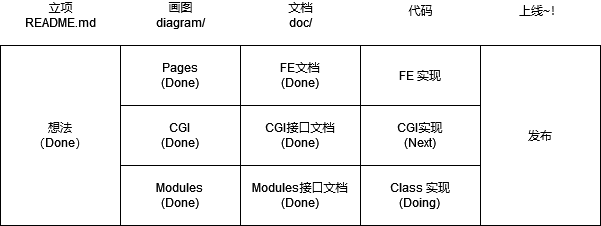

The diagram above was exported from draw.io. Its source (the exported page's mxGraphModel, read from the mxfile embedded in the PNG):
<mxGraphModel dx="6444" dy="629" grid="1" gridSize="10" guides="1" tooltips="1" connect="1" arrows="1" fold="1" page="1" pageScale="1" pageWidth="827" pageHeight="1169" math="0" shadow="0">
  <root>
    <mxCell id="0" />
    <mxCell id="1" parent="0" />
    <mxCell id="QDJBp7dJuikCb2ESwhUT-1" value="Pages&lt;br&gt;(Done)" style="rounded=0;whiteSpace=wrap;html=1;" parent="1" vertex="1">
      <mxGeometry x="-4600" y="70" width="120" height="60" as="geometry" />
    </mxCell>
    <mxCell id="QDJBp7dJuikCb2ESwhUT-2" value="CGI&lt;br&gt;(Done)" style="rounded=0;whiteSpace=wrap;html=1;" parent="1" vertex="1">
      <mxGeometry x="-4600" y="130" width="120" height="60" as="geometry" />
    </mxCell>
    <mxCell id="QDJBp7dJuikCb2ESwhUT-3" value="Modules&lt;br&gt;(Done)" style="rounded=0;whiteSpace=wrap;html=1;" parent="1" vertex="1">
      <mxGeometry x="-4600" y="190" width="120" height="60" as="geometry" />
    </mxCell>
    <mxCell id="QDJBp7dJuikCb2ESwhUT-4" value="CGI接口文档&lt;br&gt;(Done)" style="rounded=0;whiteSpace=wrap;html=1;shadow=0;strokeWidth=1;" parent="1" vertex="1">
      <mxGeometry x="-4480" y="130" width="120" height="60" as="geometry" />
    </mxCell>
    <mxCell id="QDJBp7dJuikCb2ESwhUT-5" value="Modules接口文档&lt;br&gt;(Done)" style="rounded=0;whiteSpace=wrap;html=1;" parent="1" vertex="1">
      <mxGeometry x="-4480" y="190" width="120" height="60" as="geometry" />
    </mxCell>
    <mxCell id="QDJBp7dJuikCb2ESwhUT-6" value="CGI实现&lt;br&gt;(Next)" style="rounded=0;whiteSpace=wrap;html=1;" parent="1" vertex="1">
      <mxGeometry x="-4360" y="130" width="120" height="60" as="geometry" />
    </mxCell>
    <mxCell id="QDJBp7dJuikCb2ESwhUT-7" value="Class 实现&lt;br&gt;(Doing)" style="rounded=0;whiteSpace=wrap;html=1;" parent="1" vertex="1">
      <mxGeometry x="-4360" y="190" width="120" height="60" as="geometry" />
    </mxCell>
    <mxCell id="QDJBp7dJuikCb2ESwhUT-8" value="FE文档&lt;br&gt;(Done)" style="rounded=0;whiteSpace=wrap;html=1;" parent="1" vertex="1">
      <mxGeometry x="-4480" y="70" width="120" height="60" as="geometry" />
    </mxCell>
    <mxCell id="QDJBp7dJuikCb2ESwhUT-9" value="FE 实现" style="rounded=0;whiteSpace=wrap;html=1;" parent="1" vertex="1">
      <mxGeometry x="-4360" y="70" width="120" height="60" as="geometry" />
    </mxCell>
    <mxCell id="QDJBp7dJuikCb2ESwhUT-10" value="画图&lt;br&gt;diagram/" style="text;html=1;align=center;verticalAlign=middle;resizable=0;points=[];autosize=1;strokeColor=none;fillColor=none;" parent="1" vertex="1">
      <mxGeometry x="-4570" y="25" width="60" height="30" as="geometry" />
    </mxCell>
    <mxCell id="QDJBp7dJuikCb2ESwhUT-11" value="文档&lt;br&gt;doc/" style="text;html=1;align=center;verticalAlign=middle;resizable=0;points=[];autosize=1;strokeColor=none;fillColor=none;" parent="1" vertex="1">
      <mxGeometry x="-4440" y="25" width="40" height="30" as="geometry" />
    </mxCell>
    <mxCell id="QDJBp7dJuikCb2ESwhUT-12" value="代码" style="text;html=1;align=center;verticalAlign=middle;resizable=0;points=[];autosize=1;strokeColor=none;fillColor=none;" parent="1" vertex="1">
      <mxGeometry x="-4320" y="25" width="40" height="20" as="geometry" />
    </mxCell>
    <mxCell id="QDJBp7dJuikCb2ESwhUT-13" value="发布" style="rounded=0;whiteSpace=wrap;html=1;" parent="1" vertex="1">
      <mxGeometry x="-4240" y="70" width="120" height="180" as="geometry" />
    </mxCell>
    <mxCell id="2" value="想法&lt;br&gt;（Done）" style="rounded=0;whiteSpace=wrap;html=1;" parent="1" vertex="1">
      <mxGeometry x="-4720" y="70" width="120" height="180" as="geometry" />
    </mxCell>
    <mxCell id="3" value="立项&lt;br&gt;README.md" style="text;html=1;align=center;verticalAlign=middle;resizable=0;points=[];autosize=1;strokeColor=none;" parent="1" vertex="1">
      <mxGeometry x="-4705" y="25" width="90" height="30" as="geometry" />
    </mxCell>
    <mxCell id="4" value="上线~！" style="text;html=1;align=center;verticalAlign=middle;resizable=0;points=[];autosize=1;strokeColor=none;" parent="1" vertex="1">
      <mxGeometry x="-4210" y="25" width="60" height="20" as="geometry" />
    </mxCell>
  </root>
</mxGraphModel>